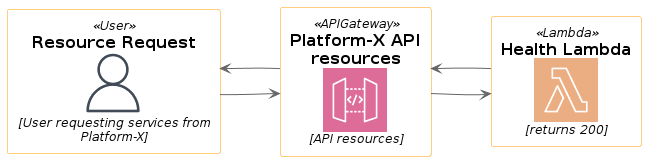

The diagram above was rendered by PlantUML. Its source (embedded in the PNG):
@startuml
!define AWSPuml https://raw.githubusercontent.com/awslabs/aws-icons-for-plantuml/v11.1/dist
!includeurl AWSPuml/AWSCommon.puml
!includeurl AWSPuml/General/User.puml
!includeurl AWSPuml/NetworkingContentDelivery/CloudFront.puml
!includeurl AWSPuml/NetworkingContentDelivery/ElasticLoadBalancingApplicationLoadBalancer.puml
!includeurl AWSPuml/ApplicationIntegration/APIGateway.puml
!includeurl AWSPuml/Compute/EC2.puml
!includeurl AWSPuml/Compute/Lambda.puml

left to right direction

User(userRequest, "Resource Request", "User requesting services from Platform-X")
APIGateway(platformXGateway, "Platform-X API resources", "API resources")
Lambda(healthLambda, "Health Lambda", "returns 200")

userRequest --> platformXGateway
platformXGateway --> healthLambda
healthLambda --> platformXGateway
platformXGateway --> userRequest
@enduml